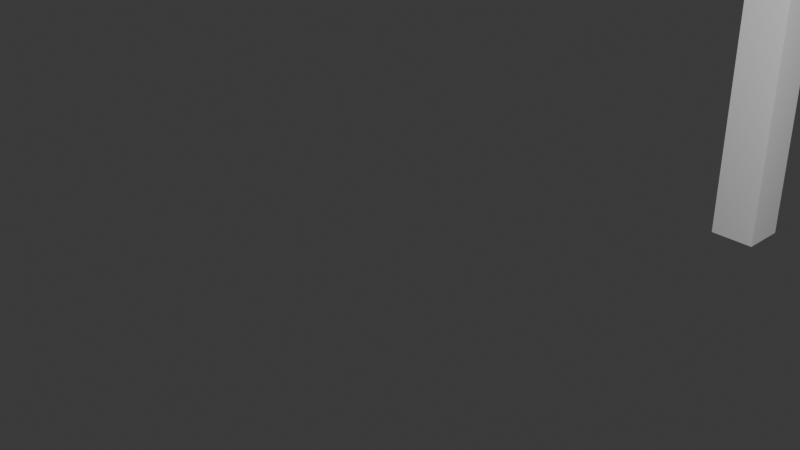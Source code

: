 # Source: apoyos_gama_andel.blend  (saved by Blender 5.1.29; exported with 4.5.12 LTS)
import bpy
from mathutils import Matrix  # noqa: F401  (used for matrix-valued properties, if any)

bpy.ops.wm.read_factory_settings(use_empty=True)
scene = bpy.context.scene
scene.name = 'Scene'

# ---- collections
col_collection = bpy.data.collections.new('Collection'); scene.collection.children.link(col_collection)

# ---- world
world_world = bpy.data.worlds.new('World'); scene.world = world_world
world_world.use_nodes = True; world_world.node_tree.nodes.clear()
_N = world_world.node_tree.nodes; _L = world_world.node_tree.links
n0 = _N.new('ShaderNodeOutputWorld'); n0.name = 'World Output'; n0.location = (200, 100)
n1 = _N.new('ShaderNodeBackground'); n1.name = 'Background'; n1.location = (-200, 100)
n1.inputs[0].default_value = (0.05088, 0.05088, 0.05088, 1.0)
_L.new(n1.outputs[0], n0.inputs[0])
n0.is_active_output = True
world_world.color = (0.05088, 0.05088, 0.05088)
world_world.sun_shadow_jitter_overblur = 0.0

# ---- cameras
cam_camera = bpy.data.cameras.new('Camera')
cam_camera.clip_end = 100.0
cam_camera.ortho_scale = 7.314

# ---- lights
light_light = bpy.data.lights.new('Light', 'POINT')
light_light.energy = 1000.0
light_light.shadow_soft_size = 0.1

# ---- meshes
me_cube_001 = bpy.data.meshes.new('Cube.001')
me_cube_001.from_pydata([(1.524, 3.499, -0.8034), (1.524, 3.499, 3.197), (1.524, 4.009, -0.8034), (1.524, 4.009, 3.197), (2.034, 3.499, -0.8034), (2.034, 3.499, 3.197), (2.034, 4.009, -0.8034), (2.034, 4.009, 3.197)], [], [(0, 1, 3, 2), (2, 3, 7, 6), (6, 7, 5, 4), (4, 5, 1, 0), (2, 6, 4, 0), (7, 3, 1, 5)])
_uv = me_cube_001.uv_layers.new(name='UVMap')
_uv.uv.foreach_set('vector', [0.375, 0.0, 0.625, 0.0, 0.625, 0.25, 0.375, 0.25, 0.375, 0.25, 0.625, 0.25, 0.625, 0.5, 0.375, 0.5, 0.375, 0.5, 0.625, 0.5, 0.625, 0.75, 0.375, 0.75, 0.375, 0.75, 0.625, 0.75, 0.625, 1.0, 0.375, 1.0, 0.125, 0.5, 0.375, 0.5, 0.375, 0.75, 0.125, 0.75, 0.625, 0.5, 0.875, 0.5, 0.875, 0.75, 0.625, 0.75])
me_cube_001.update()

# ---- objects
ob_light = bpy.data.objects.new('Light', light_light)
ob_camera = bpy.data.objects.new('Camera', cam_camera)
ob_cube = bpy.data.objects.new('Cube', me_cube_001)

# ---- transforms, parenting, visibility, modifiers, constraints
ob_light.location = (5.405, -0.577, 3.738)
ob_light.rotation_euler = (13.88, -0.4608, 1.459)
ob_light.lock_rotations_4d = False
ob_light.empty_display_type = 'ARROWS'
ob_light.color = (0.0, 0.0, 0.0, 0.0)
ob_light.lineart.crease_threshold = 0.0
ob_camera.location = (7.359, -6.926, 4.958)
ob_camera.rotation_euler = (1.109, 0.0, 0.8149)
ob_camera.lock_rotations_4d = False
ob_camera.empty_display_type = 'ARROWS'
ob_camera.color = (0.0, 0.0, 0.0, 0.0)
ob_camera.display_type = 'WIRE'
ob_camera.lineart.crease_threshold = 0.0
ob_cube.location = (0.0, 0.0, 0.0)

# ---- collection membership
col_collection.objects.link(ob_light)
col_collection.objects.link(ob_camera)
col_collection.objects.link(ob_cube)

# ---- scene / render settings (as saved in the file)
scene.camera = ob_camera
scene.frame_start = 1; scene.frame_end = 250; scene.frame_set(1)
scene.render.engine = 'BLENDER_EEVEE_NEXT'
scene.render.bake_bias = 0.0
scene.render.bake_samples = 0
scene.cycles.sampling_pattern = 'TABULATED_SOBOL'
scene.eevee.use_volume_custom_range = False
bpy.context.view_layer.update()
